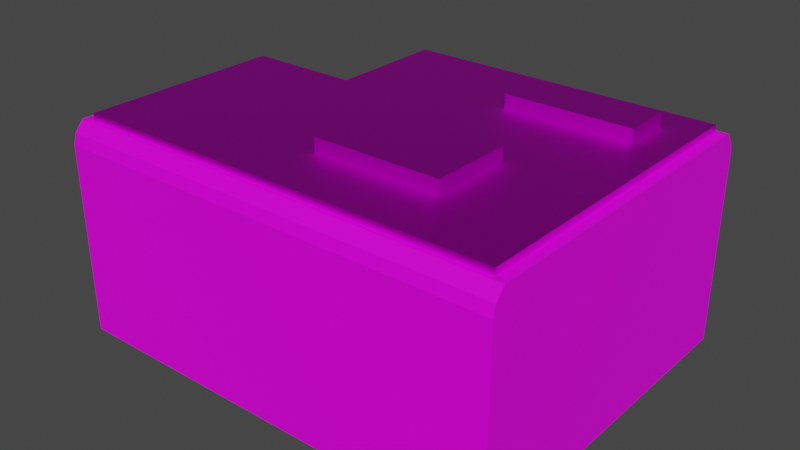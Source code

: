 # Source: 09_processor.blend  (saved by Blender 3.2.14; exported with 4.5.12 LTS)
import bpy
from mathutils import Matrix  # noqa: F401  (used for matrix-valued properties, if any)

bpy.ops.wm.read_factory_settings(use_empty=True)
scene = bpy.context.scene
scene.name = 'Scene'

# ---- collections
col_collection = bpy.data.collections.new('Collection'); scene.collection.children.link(col_collection)

# ---- images (referenced by path relative to the original .blend; pixels are not part of the script)
import os
ASSET_DIR = os.environ.get("B2B_ASSET_DIR", "")  # directory of the original .blend (textures are referenced by path, not embedded)
HERE = os.path.dirname(os.path.abspath(__file__))  # packed textures are extracted next to this script under _unpacked/

def load_image(name, relpath, width, height, colorspace="sRGB"):
    """Load a texture the original file referenced (path relative to the .blend, or extracted next to this script)."""
    p = next((c for c in (os.path.join(HERE, relpath), os.path.join(ASSET_DIR, relpath)) if relpath and os.path.exists(c)), "")
    if p:
        img = bpy.data.images.load(p, check_existing=True)
        img.name = name
    else:  # same state as the original file: an image datablock whose file is absent (Cycles renders it pink)
        img = bpy.data.images.new(name, width, height)
        img.source = "FILE"
        img.filepath = "//" + (relpath or name)
    img.colorspace_settings.name = colorspace
    return img
img_texture_startbutton_01_png_002 = load_image('texture_startbutton_01.png.002', 'texture_startbutton_01.png', 1024, 1024, 'sRGB')

# ---- materials (node trees are filled in below, after node groups)
mat_metallic = bpy.data.materials.new('Metallic')
mat_metallic.use_transparent_shadow = False
mat_material = bpy.data.materials.new('Material')
mat_material.use_transparent_shadow = False

# ---- material node trees
mat_metallic.use_nodes = True; mat_metallic.node_tree.nodes.clear()
_N = mat_metallic.node_tree.nodes; _L = mat_metallic.node_tree.links
n0 = _N.new('ShaderNodeBsdfPrincipled'); n0.name = 'Principled BSDF'; n0.location = (10, 300)
n0.distribution = 'GGX'
n0.subsurface_method = 'RANDOM_WALK_SKIN'
n0.inputs[1].default_value = 1.0
n0.inputs[3].default_value = 1.45
n0.inputs[27].default_value = (0.0, 0.0, 0.0, 1.0)
n0.inputs[28].default_value = 1.0
n1 = _N.new('ShaderNodeOutputMaterial'); n1.name = 'Material Output'; n1.location = (300, 300)
n2 = _N.new('ShaderNodeTexImage'); n2.name = 'Image Texture'; n2.location = (-282, 232)
n2.image = img_texture_startbutton_01_png_002
_L.new(n0.outputs[0], n1.inputs[0])
_L.new(n2.outputs[0], n0.inputs[0])
n1.is_active_output = True
mat_material.use_nodes = True; mat_material.node_tree.nodes.clear()
_N = mat_material.node_tree.nodes; _L = mat_material.node_tree.links
n0 = _N.new('ShaderNodeBsdfPrincipled'); n0.name = 'Principled BSDF'; n0.location = (10, 300)
n0.distribution = 'GGX'
n0.subsurface_method = 'RANDOM_WALK_SKIN'
n0.inputs[3].default_value = 1.45
n0.inputs[13].default_value = 0.23
n0.inputs[27].default_value = (0.0, 0.0, 0.0, 1.0)
n0.inputs[28].default_value = 1.0
n1 = _N.new('ShaderNodeOutputMaterial'); n1.name = 'Material Output'; n1.location = (300, 300)
n2 = _N.new('ShaderNodeTexImage'); n2.name = 'Image Texture'; n2.location = (-293, 246)
n2.image = img_texture_startbutton_01_png_002
_L.new(n0.outputs[0], n1.inputs[0])
_L.new(n2.outputs[0], n0.inputs[0])
n1.is_active_output = True

# ---- world
world_world = bpy.data.worlds.new('World'); scene.world = world_world
world_world.use_nodes = True; world_world.node_tree.nodes.clear()
_N = world_world.node_tree.nodes; _L = world_world.node_tree.links
n0 = _N.new('ShaderNodeOutputWorld'); n0.name = 'World Output'; n0.location = (300, 300)
n1 = _N.new('ShaderNodeBackground'); n1.name = 'Background'; n1.location = (10, 300)
n1.inputs[0].default_value = (0.05088, 0.05088, 0.05088, 1.0)
_L.new(n1.outputs[0], n0.inputs[0])
n0.is_active_output = True
world_world.color = (0.05088, 0.05088, 0.05088)
world_world.use_sun_shadow = False
world_world.sun_shadow_jitter_overblur = 0.0

# ---- meshes
me_processor_09 = bpy.data.meshes.new('processor_09')
me_processor_09.from_pydata([(0.9884, -0.3115, 1.651), (0.5627, -0.3115, 1.651), (0.5627, -0.6508, 1.651), (0.9884, -0.6508, 1.651), (0.674, -0.3115, 1.651), (0.6751, -0.6508, 1.651), (0.9884, -0.1137, 1.651), (0.674, -0.1137, 1.651), (0.5627, -0.6508, 1.587), (0.5627, -0.3115, 1.587), (0.674, -0.3115, 1.587), (0.9884, -0.3115, 1.587), (0.9884, -0.6508, 1.587), (0.6751, -0.6508, 1.587), (0.674, -0.1137, 1.587), (0.9884, -0.1137, 1.587), (0.7685, -0.4133, 1.651), (0.8942, -0.4133, 1.651), (0.8942, -0.549, 1.651), (0.7689, -0.549, 1.651), (0.7685, -0.4133, 1.754), (0.8942, -0.4133, 1.754), (0.8942, -0.549, 1.754), (0.7689, -0.549, 1.754), (0.8287, -0.2521, 1.651), (0.9545, -0.2521, 1.651), (0.8287, -0.173, 1.651), (0.9545, -0.173, 1.651), (0.8287, -0.2521, 1.751), (0.9545, -0.2521, 1.751), (0.8287, -0.173, 1.751), (0.9545, -0.173, 1.751)], [], [(3, 18, 19, 5), (1, 2, 5, 4), (0, 25, 24, 4), (5, 13, 12, 3), (7, 14, 10, 4), (4, 10, 9, 1), (3, 12, 11, 0), (1, 9, 8, 2), (0, 11, 15, 6), (6, 15, 14, 7), (2, 8, 13, 5), (18, 22, 23, 19), (4, 16, 17, 0), (5, 19, 16, 4), (0, 17, 18, 3), (20, 23, 22, 21), (16, 20, 21, 17), (19, 23, 20, 16), (17, 21, 22, 18), (27, 31, 29, 25), (4, 24, 26, 7), (6, 27, 25, 0), (7, 26, 27, 6), (28, 29, 31, 30), (26, 30, 31, 27), (24, 28, 30, 26), (25, 29, 28, 24)])
_uv = me_processor_09.uv_layers.new(name='UVMap')
_uv.uv.foreach_set('vector', [0.02488, 0.02321, 0.09156, 0.06618, 0.1803, 0.06618, 0.2468, 0.02321, 0.3264, 0.1664, 0.3264, 0.02321, 0.2468, 0.02321, 0.2475, 0.1664, 0.02488, 0.1664, 0.0489, 0.1915, 0.138, 0.1915, 0.2475, 0.1664, 0.2468, 0.02321, 0.2539, 0.01127, 0.009803, 0.01127, 0.02488, 0.02321, 0.2475, 0.2499, 0.2602, 0.2619, 0.2602, 0.1821, 0.2475, 0.1664, 0.2475, 0.1664, 0.2602, 0.1821, 0.3414, 0.1809, 0.3264, 0.1664, 0.02488, 0.02321, 0.009803, 0.01127, 0.009803, 0.1688, 0.02488, 0.1664, 0.3264, 0.1664, 0.3414, 0.1809, 0.3414, 0.01127, 0.3264, 0.02321, 0.02488, 0.1664, 0.009803, 0.1688, 0.009803, 0.2607, 0.02488, 0.2499, 0.02488, 0.2499, 0.009803, 0.2607, 0.2602, 0.2619, 0.2475, 0.2499, 0.3264, 0.02321, 0.3414, 0.01127, 0.2539, 0.01127, 0.2468, 0.02321, 0.4512, 0.2796, 0.4581, 0.2796, 0.4581, 0.386, 0.4512, 0.3859, 0.2475, 0.1664, 0.1806, 0.1235, 0.09156, 0.1235, 0.02488, 0.1664, 0.2468, 0.02321, 0.1803, 0.06618, 0.1806, 0.1235, 0.2475, 0.1664, 0.02488, 0.1664, 0.09156, 0.1235, 0.09156, 0.06618, 0.02488, 0.02321, 0.5267, 0.3863, 0.4581, 0.386, 0.4581, 0.2796, 0.5267, 0.2796, 0.5336, 0.3863, 0.5267, 0.3863, 0.5267, 0.2796, 0.5336, 0.2796, 0.4512, 0.3966, 0.4581, 0.386, 0.5267, 0.3863, 0.5336, 0.397, 0.5336, 0.2689, 0.5267, 0.2796, 0.4581, 0.2796, 0.4512, 0.2689, 0.4244, 0.2606, 0.4175, 0.2523, 0.4175, 0.2003, 0.4244, 0.1919, 0.2475, 0.1664, 0.138, 0.1915, 0.138, 0.2249, 0.2475, 0.2499, 0.02488, 0.2499, 0.0489, 0.2249, 0.0489, 0.1915, 0.02488, 0.1664, 0.2475, 0.2499, 0.138, 0.2249, 0.0489, 0.2249, 0.02488, 0.2499, 0.2787, 0.2003, 0.4175, 0.2003, 0.4175, 0.2523, 0.2787, 0.2523, 0.2787, 0.2606, 0.2787, 0.2523, 0.4175, 0.2523, 0.4175, 0.2606, 0.2717, 0.1919, 0.2787, 0.2003, 0.2787, 0.2523, 0.2717, 0.2606, 0.4244, 0.1919, 0.4175, 0.2003, 0.2787, 0.2003, 0.2717, 0.1919])
me_processor_09.materials.append(mat_metallic)
me_processor_09.use_mirror_vertex_groups = False
me_processor_09.update()
me_processorbox_09 = bpy.data.meshes.new('processorBox_09')
me_processorbox_09.from_pydata([(0.9991, -0.6731, 1.521), (0.9991, -0.6779, 0.000515), (0.5522, -0.6779, 0.000515), (0.5523, -0.6731, 1.521), (0.5523, -0.2878, 0.000515), (0.5523, -0.2926, 1.521), (0.9991, -0.6779, 1.441), (0.5522, -0.6779, 1.441), (0.5523, -0.2878, 1.441), (0.9991, -0.3051, 1.601), (0.9991, -0.3051, 0.000515), (0.5522, -0.3051, 1.601), (0.6702, -0.6779, 0.000515), (0.9991, -0.3051, 1.441), (0.9991, -0.6582, 1.601), (0.9991, -0.6582, 1.441), (0.9991, -0.6582, 0.000515), (0.5522, -0.6582, 1.601), (0.9991, -0.6076, 0.000515), (0.5522, -0.6076, 1.601), (0.9991, -0.6076, 1.601), (0.9991, -0.6076, 1.441), (0.652, -0.2878, 0.000515), (0.6572, -0.2926, 1.521), (0.6702, -0.6731, 1.521), (0.652, -0.2878, 1.441), (0.6702, -0.6779, 1.441), (0.6691, -0.3051, 1.601), (0.6702, -0.6582, 1.601), (0.6702, -0.6076, 1.601), (0.652, -0.09139, 0.000515), (0.9991, -0.09139, 0.000515), (0.9991, -0.09139, 1.441), (0.6572, -0.09625, 1.521), (0.9991, -0.09625, 1.521), (0.652, -0.09139, 1.441), (0.9991, -0.1087, 1.601), (0.6691, -0.1087, 1.601), (0.5522, -0.6731, 1.521), (0.5522, -0.3051, 0.000515), (0.5522, -0.3051, 1.441), (0.5522, -0.6582, 1.441), (0.5522, -0.6582, 0.000515), (0.5522, -0.6076, 0.000515), (0.5522, -0.6076, 1.441)], [], [(28, 24, 0, 14), (15, 14, 0, 6), (26, 24, 3, 7), (25, 8, 5, 23), (22, 4, 8, 25), (12, 26, 7, 2), (16, 15, 6, 1), (13, 32, 34, 36, 9), (18, 21, 15, 16), (21, 20, 14, 15), (29, 28, 14, 20), (27, 29, 20, 9), (13, 9, 20, 21), (10, 13, 21, 18), (11, 19, 29, 27), (19, 17, 28, 29), (5, 11, 27, 23), (1, 6, 26, 12), (25, 23, 33, 35), (22, 25, 35, 30), (6, 0, 24, 26), (17, 3, 24, 28), (33, 37, 36, 34), (31, 30, 35, 32), (32, 35, 33, 34), (23, 27, 37, 33), (27, 9, 36, 37), (31, 32, 13, 10), (41, 17, 38, 7), (42, 41, 7, 2), (43, 44, 41, 42), (44, 19, 17, 41), (40, 11, 19, 44), (39, 40, 44, 43), (11, 5, 8, 40), (4, 39, 40, 8)])
_uv = me_processorbox_09.uv_layers.new(name='UVMap')
_uv.uv.foreach_set('vector', [0.3482, 0.9748, 0.3482, 0.983, 0.0433, 0.983, 0.0433, 0.9748, 0.497, 0.9719, 0.5091, 0.9719, 0.503, 0.977, 0.497, 0.9787, 0.3482, 0.9857, 0.3482, 0.983, 0.4575, 0.983, 0.4576, 0.9857, 0.3651, 0.7701, 0.4575, 0.7701, 0.4575, 0.7728, 0.3603, 0.7728, 0.3651, 0.7701, 0.4575, 0.7701, 0.4575, 0.7701, 0.3651, 0.7701, 0.3482, 0.9857, 0.3482, 0.9857, 0.4576, 0.9857, 0.4576, 0.9857, 0.3877, 0.9719, 0.497, 0.9719, 0.497, 0.9787, 0.3877, 0.9787, 0.497, 0.8499, 0.497, 0.7761, 0.503, 0.7778, 0.5091, 0.7821, 0.5091, 0.8499, 0.3877, 0.9544, 0.497, 0.9544, 0.497, 0.9719, 0.3877, 0.9719, 0.497, 0.9544, 0.5091, 0.9544, 0.5091, 0.9719, 0.497, 0.9719, 0.3482, 0.9469, 0.3482, 0.9748, 0.0433, 0.9748, 0.0433, 0.9469, 0.3492, 0.7797, 0.3482, 0.9469, 0.0433, 0.9469, 0.0433, 0.7797, 0.497, 0.8499, 0.5091, 0.8499, 0.5091, 0.9544, 0.497, 0.9544, 0.3877, 0.8499, 0.497, 0.8499, 0.497, 0.9544, 0.3877, 0.9544, 0.4576, 0.7797, 0.4576, 0.9469, 0.3482, 0.9469, 0.3492, 0.7797, 0.4576, 0.9469, 0.4576, 0.9748, 0.3482, 0.9748, 0.3482, 0.9469, 0.4575, 0.7728, 0.4576, 0.7797, 0.3492, 0.7797, 0.3603, 0.7728, 0.0433, 0.9857, 0.0433, 0.9857, 0.3482, 0.9857, 0.3482, 0.9857, 0.497, 0.844, 0.503, 0.8456, 0.503, 0.7778, 0.497, 0.7761, 0.3877, 0.844, 0.497, 0.844, 0.497, 0.7761, 0.3877, 0.7761, 0.0433, 0.9857, 0.0433, 0.983, 0.3482, 0.983, 0.3482, 0.9857, 0.4576, 0.9748, 0.4575, 0.983, 0.3482, 0.983, 0.3482, 0.9748, 0.3603, 0.6643, 0.3492, 0.6712, 0.0433, 0.6712, 0.0433, 0.6643, 0.0433, 0.6616, 0.3651, 0.6616, 0.3651, 0.6616, 0.0433, 0.6616, 0.0433, 0.6616, 0.3651, 0.6616, 0.3603, 0.6643, 0.0433, 0.6643, 0.503, 0.8456, 0.5091, 0.8499, 0.5091, 0.7821, 0.503, 0.7778, 0.3492, 0.7797, 0.0433, 0.7797, 0.0433, 0.6712, 0.3492, 0.6712, 0.3877, 0.7761, 0.497, 0.7761, 0.497, 0.8499, 0.3877, 0.8499, 0.497, 0.9719, 0.5091, 0.9719, 0.503, 0.977, 0.497, 0.9787, 0.3877, 0.9719, 0.497, 0.9719, 0.497, 0.9787, 0.3877, 0.9787, 0.3877, 0.9544, 0.497, 0.9544, 0.497, 0.9719, 0.3877, 0.9719, 0.497, 0.9544, 0.5091, 0.9544, 0.5091, 0.9719, 0.497, 0.9719, 0.497, 0.8499, 0.5091, 0.8499, 0.5091, 0.9544, 0.497, 0.9544, 0.3877, 0.8499, 0.497, 0.8499, 0.497, 0.9544, 0.3877, 0.9544, 0.5091, 0.8499, 0.503, 0.8456, 0.497, 0.844, 0.497, 0.8499, 0.3877, 0.844, 0.3877, 0.8499, 0.497, 0.8499, 0.497, 0.844])
me_processorbox_09.materials.append(mat_material)
me_processorbox_09.use_mirror_vertex_groups = False
me_processorbox_09.update()

# ---- objects
ob_processor_09 = bpy.data.objects.new('processor_09', me_processor_09)
ob_processorbox_09 = bpy.data.objects.new('processorBox_09', me_processorbox_09)

# ---- transforms, parenting, visibility, modifiers, constraints
ob_processor_09.location = (0.0004104, -0.001002, 0.07352)
ob_processor_09.scale = (0.3473, 0.207, 0.04546)
ob_processor_09.lock_rotations_4d = False
ob_processor_09.empty_display_type = 'ARROWS'
ob_processor_09.lineart.crease_threshold = 0.0
ob_processorbox_09.location = (0.0004104, -0.001002, 0.07352)
ob_processorbox_09.scale = (0.3473, 0.207, 0.04546)
ob_processorbox_09.lock_rotations_4d = False
ob_processorbox_09.empty_display_type = 'ARROWS'
ob_processorbox_09.lineart.crease_threshold = 0.0

# ---- collection membership
col_collection.objects.link(ob_processor_09)
col_collection.objects.link(ob_processorbox_09)

# ---- scene / render settings (as saved in the file)
scene.frame_start = 1; scene.frame_end = 250; scene.frame_set(139)
scene.render.engine = 'BLENDER_EEVEE_NEXT'
scene.cycles.sampling_pattern = 'TABULATED_SOBOL'
scene.cycles.use_light_tree = False
scene.view_settings.view_transform = 'Filmic'
bpy.context.view_layer.update()

# ---- added for rendering (the .blend has no active camera and no usable light): camera, sun
cam_auto = bpy.data.cameras.new('AutoCamera')
cam_auto.lens = 50.0
cam_auto.sensor_width = 36.0
cam_auto.clip_end = 1000.0
ob_auto_camera = bpy.data.objects.new('AutoCamera', cam_auto)
scene.collection.objects.link(ob_auto_camera)
ob_auto_camera.location = (0.466481, -0.316642, 0.270746)
ob_auto_camera.rotation_euler = (1.09748, -7.21219e-08, 0.694738)
scene.camera = ob_auto_camera
light_auto_sun = bpy.data.lights.new('AutoSun', 'SUN')
light_auto_sun.energy = 3.0
light_auto_sun.angle = 0.0523599
ob_auto_sun = bpy.data.objects.new('AutoSun', light_auto_sun)
scene.collection.objects.link(ob_auto_sun)
ob_auto_sun.rotation_euler = (0.872665, 0.174533, 0.523599)
bpy.context.view_layer.update()
